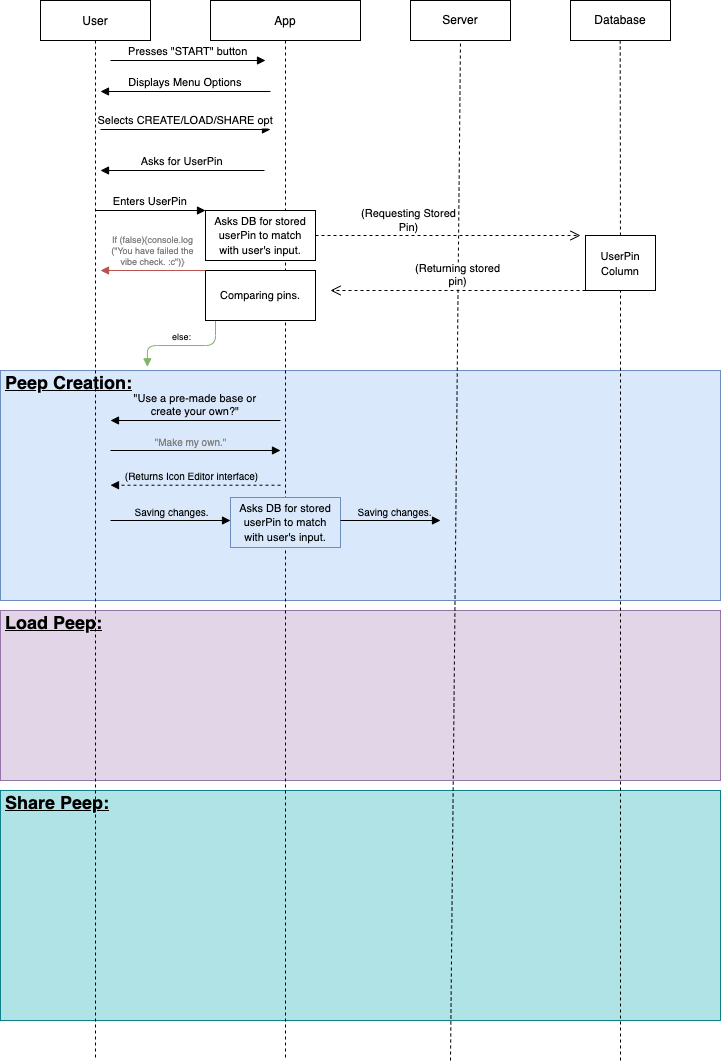

The diagram above was exported from draw.io. Its source (the exported page's mxGraphModel, read from the mxfile embedded in the PNG):
<mxGraphModel dx="742" dy="414" grid="1" gridSize="10" guides="1" tooltips="1" connect="1" arrows="1" fold="1" page="1" pageScale="1" pageWidth="850" pageHeight="1100" math="0" shadow="0">
  <root>
    <mxCell id="0" />
    <mxCell id="1" parent="0" />
    <mxCell id="eFRRsyU633BgQ31-RumB-13" value="&lt;h1&gt;&lt;u&gt;Share Peep:&lt;/u&gt;&lt;/h1&gt;" style="text;html=1;strokeColor=#0e8088;fillColor=#b0e3e6;spacing=5;spacingTop=-20;whiteSpace=wrap;overflow=hidden;rounded=0;fontSize=9;" vertex="1" parent="1">
      <mxGeometry x="90" y="810" width="720" height="230" as="geometry" />
    </mxCell>
    <mxCell id="eFRRsyU633BgQ31-RumB-12" value="&lt;h1&gt;&lt;u&gt;Load Peep:&lt;/u&gt;&lt;/h1&gt;" style="text;html=1;strokeColor=#9673a6;fillColor=#e1d5e7;spacing=5;spacingTop=-20;whiteSpace=wrap;overflow=hidden;rounded=0;fontSize=9;" vertex="1" parent="1">
      <mxGeometry x="90" y="630" width="720" height="170" as="geometry" />
    </mxCell>
    <mxCell id="jPQ_gMMJaXNUDKKce1v3-33" value="&lt;h1&gt;&lt;u&gt;Peep Creation:&lt;/u&gt;&lt;/h1&gt;" style="text;html=1;strokeColor=#6c8ebf;fillColor=#dae8fc;spacing=5;spacingTop=-20;whiteSpace=wrap;overflow=hidden;rounded=0;fontSize=9;" vertex="1" parent="1">
      <mxGeometry x="90" y="390" width="720" height="230" as="geometry" />
    </mxCell>
    <mxCell id="3nuBFxr9cyL0pnOWT2aG-1" value="User" style="shape=umlLifeline;perimeter=lifelinePerimeter;container=1;collapsible=0;recursiveResize=0;rounded=0;shadow=0;strokeWidth=1;" parent="1" vertex="1">
      <mxGeometry x="130" y="20" width="110" height="1060" as="geometry" />
    </mxCell>
    <mxCell id="jPQ_gMMJaXNUDKKce1v3-31" value="else: " style="verticalAlign=bottom;endArrow=block;shadow=0;strokeWidth=1;exitX=-0.003;exitY=0.171;exitDx=0;exitDy=0;exitPerimeter=0;fontSize=9;fontColor=#000000;strokeColor=#82b366;fillColor=#d5e8d4;edgeStyle=orthogonalEdgeStyle;entryX=0.204;entryY=-0.016;entryDx=0;entryDy=0;entryPerimeter=0;" edge="1" parent="3nuBFxr9cyL0pnOWT2aG-1" target="jPQ_gMMJaXNUDKKce1v3-33">
      <mxGeometry relative="1" as="geometry">
        <mxPoint x="174.99999999999983" y="320.0300000000001" as="sourcePoint" />
        <mxPoint x="110" y="350" as="targetPoint" />
      </mxGeometry>
    </mxCell>
    <mxCell id="jPQ_gMMJaXNUDKKce1v3-6" value="Selects CREATE/LOAD/SHARE opt" style="verticalAlign=bottom;endArrow=block;entryX=0;entryY=0;shadow=0;strokeWidth=1;" edge="1" parent="3nuBFxr9cyL0pnOWT2aG-1">
      <mxGeometry relative="1" as="geometry">
        <mxPoint x="60" y="129.0000000000001" as="sourcePoint" />
        <mxPoint x="230" y="129.0000000000001" as="targetPoint" />
      </mxGeometry>
    </mxCell>
    <mxCell id="3nuBFxr9cyL0pnOWT2aG-5" value="App" style="shape=umlLifeline;perimeter=lifelinePerimeter;container=1;collapsible=0;recursiveResize=0;rounded=0;shadow=0;strokeWidth=1;" parent="1" vertex="1">
      <mxGeometry x="300" y="20" width="150" height="1060" as="geometry" />
    </mxCell>
    <mxCell id="jPQ_gMMJaXNUDKKce1v3-26" value="&lt;span style=&quot;font-size: 11px ; background-color: rgb(255 , 255 , 255)&quot;&gt;Asks DB for stored userPin to match&lt;/span&gt;&lt;br style=&quot;padding: 0px ; margin: 0px ; font-size: 11px&quot;&gt;&lt;span style=&quot;font-size: 11px ; background-color: rgb(255 , 255 , 255)&quot;&gt;with user's input.&lt;/span&gt;" style="rounded=0;whiteSpace=wrap;html=1;" vertex="1" parent="3nuBFxr9cyL0pnOWT2aG-5">
      <mxGeometry x="-5" y="210" width="110" height="50" as="geometry" />
    </mxCell>
    <mxCell id="jPQ_gMMJaXNUDKKce1v3-30" value="&lt;span style=&quot;font-size: 11px ; background-color: rgb(255 , 255 , 255)&quot;&gt;Comparing pins.&lt;/span&gt;" style="rounded=0;whiteSpace=wrap;html=1;" vertex="1" parent="3nuBFxr9cyL0pnOWT2aG-5">
      <mxGeometry x="-5" y="270" width="110" height="50" as="geometry" />
    </mxCell>
    <mxCell id="eFRRsyU633BgQ31-RumB-17" value="&lt;span style=&quot;font-size: 11px;&quot;&gt;Asks DB for stored userPin to match&lt;/span&gt;&lt;br style=&quot;padding: 0px ; margin: 0px ; font-size: 11px&quot;&gt;&lt;span style=&quot;font-size: 11px;&quot;&gt;with user's input.&lt;/span&gt;" style="rounded=0;whiteSpace=wrap;html=1;labelBackgroundColor=none;fillColor=#dae8fc;strokeColor=#6c8ebf;" vertex="1" parent="3nuBFxr9cyL0pnOWT2aG-5">
      <mxGeometry x="20" y="497" width="110" height="50" as="geometry" />
    </mxCell>
    <mxCell id="3nuBFxr9cyL0pnOWT2aG-8" value="Presses &quot;START&quot; button" style="verticalAlign=bottom;endArrow=block;entryX=0;entryY=0;shadow=0;strokeWidth=1;" parent="1" edge="1">
      <mxGeometry relative="1" as="geometry">
        <mxPoint x="200" y="80" as="sourcePoint" />
        <mxPoint x="355" y="80.00000000000011" as="targetPoint" />
      </mxGeometry>
    </mxCell>
    <mxCell id="3nuBFxr9cyL0pnOWT2aG-9" value="Displays Menu Options" style="verticalAlign=bottom;endArrow=block;shadow=0;strokeWidth=1;" parent="1" edge="1">
      <mxGeometry relative="1" as="geometry">
        <mxPoint x="360" y="111" as="sourcePoint" />
        <mxPoint x="190" y="111" as="targetPoint" />
      </mxGeometry>
    </mxCell>
    <mxCell id="jPQ_gMMJaXNUDKKce1v3-2" value="Server" style="rounded=0;whiteSpace=wrap;html=1;" vertex="1" parent="1">
      <mxGeometry x="500" y="20" width="100" height="40" as="geometry" />
    </mxCell>
    <mxCell id="jPQ_gMMJaXNUDKKce1v3-3" value="Database" style="rounded=0;whiteSpace=wrap;html=1;" vertex="1" parent="1">
      <mxGeometry x="660" y="20" width="100" height="40" as="geometry" />
    </mxCell>
    <mxCell id="jPQ_gMMJaXNUDKKce1v3-4" value="" style="endArrow=none;dashed=1;html=1;rounded=0;entryX=0.5;entryY=1;entryDx=0;entryDy=0;" edge="1" parent="1" target="jPQ_gMMJaXNUDKKce1v3-2">
      <mxGeometry width="50" height="50" relative="1" as="geometry">
        <mxPoint x="540" y="1080" as="sourcePoint" />
        <mxPoint x="530" y="190" as="targetPoint" />
      </mxGeometry>
    </mxCell>
    <mxCell id="jPQ_gMMJaXNUDKKce1v3-5" value="" style="endArrow=none;dashed=1;html=1;rounded=0;entryX=0.5;entryY=1;entryDx=0;entryDy=0;startArrow=none;" edge="1" parent="1" source="jPQ_gMMJaXNUDKKce1v3-29">
      <mxGeometry width="50" height="50" relative="1" as="geometry">
        <mxPoint x="710" y="1080" as="sourcePoint" />
        <mxPoint x="709.71" y="60" as="targetPoint" />
      </mxGeometry>
    </mxCell>
    <mxCell id="jPQ_gMMJaXNUDKKce1v3-7" value="Asks for UserPin" style="verticalAlign=bottom;endArrow=block;shadow=0;strokeWidth=1;" edge="1" parent="1">
      <mxGeometry relative="1" as="geometry">
        <mxPoint x="354" y="190.0000000000001" as="sourcePoint" />
        <mxPoint x="190" y="190" as="targetPoint" />
      </mxGeometry>
    </mxCell>
    <mxCell id="jPQ_gMMJaXNUDKKce1v3-12" value="(Returning stored&#10;pin)" style="verticalAlign=bottom;endArrow=open;dashed=1;endSize=8;exitX=0;exitY=1;shadow=0;strokeWidth=1;exitDx=0;exitDy=0;" edge="1" parent="1" source="jPQ_gMMJaXNUDKKce1v3-29">
      <mxGeometry relative="1" as="geometry">
        <mxPoint x="420" y="310" as="targetPoint" />
        <mxPoint x="676.72" y="299.15999999999997" as="sourcePoint" />
      </mxGeometry>
    </mxCell>
    <mxCell id="jPQ_gMMJaXNUDKKce1v3-18" value="" style="verticalAlign=bottom;endArrow=open;dashed=1;endSize=8;exitX=1;exitY=0.5;shadow=0;strokeWidth=1;exitDx=0;exitDy=0;fillColor=none;" edge="1" parent="1" source="jPQ_gMMJaXNUDKKce1v3-26">
      <mxGeometry relative="1" as="geometry">
        <mxPoint x="670" y="255" as="targetPoint" />
        <mxPoint x="420" y="259.9999999999999" as="sourcePoint" />
      </mxGeometry>
    </mxCell>
    <mxCell id="jPQ_gMMJaXNUDKKce1v3-28" value="(Requesting Stored&lt;br&gt;Pin)" style="edgeLabel;html=1;align=center;verticalAlign=middle;resizable=0;points=[];fillColor=none;" vertex="1" connectable="0" parent="jPQ_gMMJaXNUDKKce1v3-18">
      <mxGeometry x="-0.4606" relative="1" as="geometry">
        <mxPoint x="21" y="-15" as="offset" />
      </mxGeometry>
    </mxCell>
    <mxCell id="jPQ_gMMJaXNUDKKce1v3-23" value="If (false){console.log&#10;(&quot;You have failed the&#10;vibe check. :c&quot;)}" style="verticalAlign=bottom;endArrow=block;shadow=0;strokeWidth=1;exitX=0;exitY=0;exitDx=0;exitDy=0;fontSize=9;fontColor=#808080;strokeColor=#b85450;fillColor=#f8cecc;" edge="1" parent="1" source="jPQ_gMMJaXNUDKKce1v3-30">
      <mxGeometry relative="1" as="geometry">
        <mxPoint x="300" y="300" as="sourcePoint" />
        <mxPoint x="190" y="290" as="targetPoint" />
        <Array as="points" />
      </mxGeometry>
    </mxCell>
    <mxCell id="jPQ_gMMJaXNUDKKce1v3-22" value="Enters UserPin" style="verticalAlign=bottom;endArrow=block;shadow=0;strokeWidth=1;entryX=0;entryY=0;entryDx=0;entryDy=0;" edge="1" parent="1" target="jPQ_gMMJaXNUDKKce1v3-26">
      <mxGeometry relative="1" as="geometry">
        <mxPoint x="185" y="230" as="sourcePoint" />
        <mxPoint x="305" y="220" as="targetPoint" />
        <Array as="points" />
      </mxGeometry>
    </mxCell>
    <mxCell id="jPQ_gMMJaXNUDKKce1v3-34" value="&quot;Use a pre-made base or&#10;create your own?&quot;" style="verticalAlign=bottom;endArrow=block;entryX=0;entryY=0;shadow=0;strokeWidth=1;labelBackgroundColor=none;" edge="1" parent="1">
      <mxGeometry relative="1" as="geometry">
        <mxPoint x="370" y="440.0000000000001" as="sourcePoint" />
        <mxPoint x="200" y="440.0000000000001" as="targetPoint" />
      </mxGeometry>
    </mxCell>
    <mxCell id="eFRRsyU633BgQ31-RumB-3" value="" style="verticalAlign=bottom;endArrow=block;shadow=0;strokeWidth=1;labelBackgroundColor=none;" edge="1" parent="1">
      <mxGeometry relative="1" as="geometry">
        <mxPoint x="200" y="470" as="sourcePoint" />
        <mxPoint x="370" y="470" as="targetPoint" />
      </mxGeometry>
    </mxCell>
    <mxCell id="eFRRsyU633BgQ31-RumB-7" value="&lt;font color=&quot;#808080&quot; style=&quot;font-size: 10px;&quot;&gt;&quot;Make my own.&quot;&lt;/font&gt;" style="edgeLabel;html=1;align=center;verticalAlign=middle;resizable=0;points=[];fontSize=10;fontColor=#000000;labelBackgroundColor=none;" vertex="1" connectable="0" parent="eFRRsyU633BgQ31-RumB-3">
      <mxGeometry x="-0.2373" y="3" relative="1" as="geometry">
        <mxPoint x="15" y="-6" as="offset" />
      </mxGeometry>
    </mxCell>
    <mxCell id="eFRRsyU633BgQ31-RumB-8" value="" style="verticalAlign=bottom;endArrow=block;shadow=0;strokeWidth=1;labelBackgroundColor=none;dashed=1;" edge="1" parent="1">
      <mxGeometry relative="1" as="geometry">
        <mxPoint x="370" y="504.71000000000004" as="sourcePoint" />
        <mxPoint x="200" y="504.71000000000004" as="targetPoint" />
      </mxGeometry>
    </mxCell>
    <mxCell id="eFRRsyU633BgQ31-RumB-9" value="(Returns Icon Editor interface)" style="edgeLabel;html=1;align=center;verticalAlign=middle;resizable=0;points=[];fontSize=10;fontColor=#000000;labelBackgroundColor=none;" vertex="1" connectable="0" parent="eFRRsyU633BgQ31-RumB-8">
      <mxGeometry x="-0.2373" y="3" relative="1" as="geometry">
        <mxPoint x="-25" y="-13" as="offset" />
      </mxGeometry>
    </mxCell>
    <mxCell id="eFRRsyU633BgQ31-RumB-10" value="" style="verticalAlign=bottom;endArrow=block;shadow=0;strokeWidth=1;labelBackgroundColor=none;" edge="1" parent="1">
      <mxGeometry relative="1" as="geometry">
        <mxPoint x="200" y="540" as="sourcePoint" />
        <mxPoint x="320" y="540" as="targetPoint" />
      </mxGeometry>
    </mxCell>
    <mxCell id="eFRRsyU633BgQ31-RumB-11" value="&lt;font style=&quot;font-size: 10px&quot;&gt;Saving changes.&lt;/font&gt;" style="edgeLabel;html=1;align=center;verticalAlign=middle;resizable=0;points=[];fontSize=10;fontColor=#000000;labelBackgroundColor=none;" vertex="1" connectable="0" parent="eFRRsyU633BgQ31-RumB-10">
      <mxGeometry x="-0.2373" y="3" relative="1" as="geometry">
        <mxPoint x="15" y="-6" as="offset" />
      </mxGeometry>
    </mxCell>
    <mxCell id="eFRRsyU633BgQ31-RumB-15" value="" style="verticalAlign=bottom;endArrow=block;shadow=0;strokeWidth=1;labelBackgroundColor=none;" edge="1" parent="1">
      <mxGeometry relative="1" as="geometry">
        <mxPoint x="430" y="540" as="sourcePoint" />
        <mxPoint x="530" y="540" as="targetPoint" />
      </mxGeometry>
    </mxCell>
    <mxCell id="eFRRsyU633BgQ31-RumB-16" value="&lt;font style=&quot;font-size: 10px&quot;&gt;Saving changes.&lt;/font&gt;" style="edgeLabel;html=1;align=center;verticalAlign=middle;resizable=0;points=[];fontSize=10;fontColor=#000000;labelBackgroundColor=none;" vertex="1" connectable="0" parent="eFRRsyU633BgQ31-RumB-15">
      <mxGeometry x="-0.2373" y="3" relative="1" as="geometry">
        <mxPoint x="15" y="-6" as="offset" />
      </mxGeometry>
    </mxCell>
    <mxCell id="jPQ_gMMJaXNUDKKce1v3-29" value="&lt;span style=&quot;font-size: 11px ; background-color: rgb(255 , 255 , 255)&quot;&gt;UserPin Column&lt;/span&gt;" style="rounded=0;whiteSpace=wrap;html=1;" vertex="1" parent="1">
      <mxGeometry x="675" y="255" width="70" height="55" as="geometry" />
    </mxCell>
    <mxCell id="eFRRsyU633BgQ31-RumB-19" value="" style="endArrow=none;dashed=1;html=1;rounded=0;entryX=0.5;entryY=1;entryDx=0;entryDy=0;" edge="1" parent="1" target="jPQ_gMMJaXNUDKKce1v3-29">
      <mxGeometry width="50" height="50" relative="1" as="geometry">
        <mxPoint x="710" y="1080" as="sourcePoint" />
        <mxPoint x="709.7100000000003" y="60" as="targetPoint" />
      </mxGeometry>
    </mxCell>
  </root>
</mxGraphModel>